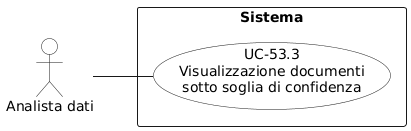

The diagram above was rendered by PlantUML. Its source (embedded in the PNG):
@startuml
left to right direction
skinparam packageStyle rectangle
skinparam usecaseBackgroundColor White
skinparam actorBackgroundColor White

actor "Analista dati" as analista

rectangle "Sistema" {
  usecase "UC-53.3\nVisualizzazione documenti\nsotto soglia di confidenza" as uc53_3
}

analista -- uc53_3
@enduml